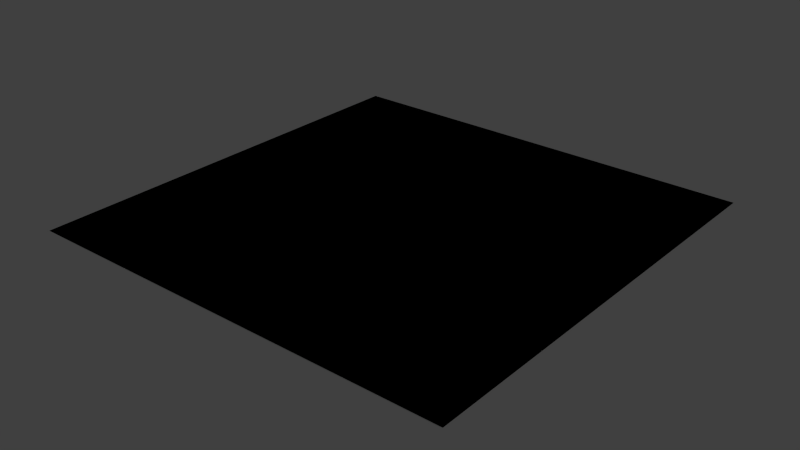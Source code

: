 # Source: Section_Cap.blend  (saved by Blender 2.69.0; exported with 4.5.12 LTS)
import bpy
from mathutils import Matrix  # noqa: F401  (used for matrix-valued properties, if any)

bpy.ops.wm.read_factory_settings(use_empty=True)
scene = bpy.context.scene
scene.name = 'Scene'

# ---- collections
col_collection_1 = bpy.data.collections.new('Collection 1'); scene.collection.children.link(col_collection_1)

# ---- materials (node trees are filled in below, after node groups)
mat_material = bpy.data.materials.new('Material')
mat_material.alpha_threshold = 0.0
mat_material.use_transparent_shadow = False
mat_material.roughness = 0.5
mat_material.line_color = (0.0, 0.0, 0.0, 1.0)
mat_material_001 = bpy.data.materials.new('Material.001')
mat_material_001.alpha_threshold = 0.0
mat_material_001.use_transparent_shadow = False
mat_material_001.roughness = 0.5
mat_material_001.line_color = (0.0, 0.0, 0.0, 1.0)

# ---- material node trees

# ---- world
world_world = bpy.data.worlds.new('World'); scene.world = world_world
world_world.color = (0.05088, 0.05088, 0.05088)
world_world.use_sun_shadow = False
world_world.sun_shadow_jitter_overblur = 0.0
world_world.cycles.sampling_method = 'MANUAL'
world_world.cycles.sample_map_resolution = 256

# ---- meshes
me_cube = bpy.data.meshes.new('Cube')
me_cube.from_pydata([(1.25, 1.25, 0.0), (1.25, -1.25, 0.0), (-1.25, -1.25, 0.0), (-1.25, 1.25, 0.0)], [], [(0, 3, 2, 1)])
_uv = me_cube.uv_layers.new(name='UV coord')
_uv.uv.foreach_set('vector', [0.9999, 0.9999, 0.0001002, 0.9999, 9.998e-05, 0.0001004, 0.9999, 9.998e-05])
me_cube.materials.append(mat_material)
me_cube.use_remesh_preserve_volume = False
me_cube.use_remesh_preserve_attributes = False
me_cube.use_mirror_vertex_groups = False
me_cube.update()
me_cube_001 = bpy.data.meshes.new('Cube.001')
me_cube_001.from_pydata([(1.25, 1.25, 0.0), (1.25, -1.25, 0.0), (-1.25, -1.25, 0.0), (-1.25, 1.25, 0.0), (1.15, 1.15, -0.1), (1.15, -1.15, -0.1), (-1.15, -1.15, -0.1), (-1.15, 1.15, -0.1)], [], [(0, 3, 2, 1), (4, 5, 6, 7), (3, 7, 6, 2), (2, 6, 5, 1), (0, 4, 7, 3), (1, 5, 4, 0)])
_uv = me_cube_001.uv_layers.new(name='UVMap')
_uv.uv.foreach_set('vector', [0.9999, 0.9999, 0.0001002, 0.9999, 9.998e-05, 0.0001004, 0.9999, 9.998e-05, 0.9999, 0.9999, 0.9999, 9.998e-05, 9.998e-05, 0.0001004, 0.0001002, 0.9999, 0.0001002, 0.9999, 0.0001002, 0.9999, 9.998e-05, 0.0001004, 9.998e-05, 0.0001004, 9.998e-05, 0.0001004, 9.998e-05, 0.0001004, 0.9999, 9.998e-05, 0.9999, 9.998e-05, 0.9999, 0.9999, 0.9999, 0.9999, 0.0001002, 0.9999, 0.0001002, 0.9999, 0.9999, 9.998e-05, 0.9999, 9.998e-05, 0.9999, 0.9999, 0.9999, 0.9999])
me_cube_001.materials.append(mat_material_001)
me_cube_001.use_remesh_preserve_volume = False
me_cube_001.use_remesh_preserve_attributes = False
me_cube_001.use_mirror_vertex_groups = False
me_cube_001.update()

# ---- objects
ob_section_cap_2d5x2d5 = bpy.data.objects.new('Section_Cap_2d5x2d5', me_cube)
ob_ucx_section_cap_2d5x2d5 = bpy.data.objects.new('UCX_Section_Cap_2d5x2d5', me_cube_001)

# ---- transforms, parenting, visibility, modifiers, constraints
ob_section_cap_2d5x2d5.location = (0.0, 0.0, 0.0)
ob_section_cap_2d5x2d5.lock_rotations_4d = False
ob_section_cap_2d5x2d5.empty_display_type = 'ARROWS'
ob_section_cap_2d5x2d5.hide_viewport = True
ob_section_cap_2d5x2d5.lineart.crease_threshold = 0.0
ob_ucx_section_cap_2d5x2d5.location = (0.0, 0.0, 0.0)
ob_ucx_section_cap_2d5x2d5.lock_rotations_4d = False
ob_ucx_section_cap_2d5x2d5.empty_display_type = 'ARROWS'
ob_ucx_section_cap_2d5x2d5.lineart.crease_threshold = 0.0

# ---- collection membership
col_collection_1.objects.link(ob_section_cap_2d5x2d5)
col_collection_1.objects.link(ob_ucx_section_cap_2d5x2d5)

# ---- scene / render settings (as saved in the file)
scene.frame_start = 1; scene.frame_end = 250; scene.frame_set(1)
scene.render.engine = 'BLENDER_EEVEE_NEXT'
scene.render.image_settings.compression = 90
scene.render.resolution_percentage = 50
scene.render.dither_intensity = 0.0
scene.cycles.use_denoising = False
scene.cycles.samples = 10
scene.cycles.sampling_pattern = 'TABULATED_SOBOL'
scene.cycles.light_sampling_threshold = 0.0
scene.cycles.use_adaptive_sampling = False
scene.cycles.use_light_tree = False
scene.cycles.blur_glossy = 0.0
scene.cycles.volume_bounces = 1
scene.cycles.pixel_filter_type = 'GAUSSIAN'
scene.cycles.sample_clamp_indirect = 0.0
scene.view_settings.view_transform = 'Standard'
bpy.context.view_layer.update()

# ---- added for rendering (the .blend has no active camera and no usable light): camera, sun
cam_auto = bpy.data.cameras.new('AutoCamera')
cam_auto.lens = 50.0
cam_auto.sensor_width = 36.0
cam_auto.clip_end = 1000.0
ob_auto_camera = bpy.data.objects.new('AutoCamera', cam_auto)
scene.collection.objects.link(ob_auto_camera)
ob_auto_camera.location = (3.27247, -3.92697, 2.56798)
ob_auto_camera.rotation_euler = (1.09748, -7.21219e-08, 0.694738)
scene.camera = ob_auto_camera
light_auto_sun = bpy.data.lights.new('AutoSun', 'SUN')
light_auto_sun.energy = 3.0
light_auto_sun.angle = 0.0523599
ob_auto_sun = bpy.data.objects.new('AutoSun', light_auto_sun)
scene.collection.objects.link(ob_auto_sun)
ob_auto_sun.rotation_euler = (0.872665, 0.174533, 0.523599)
bpy.context.view_layer.update()
